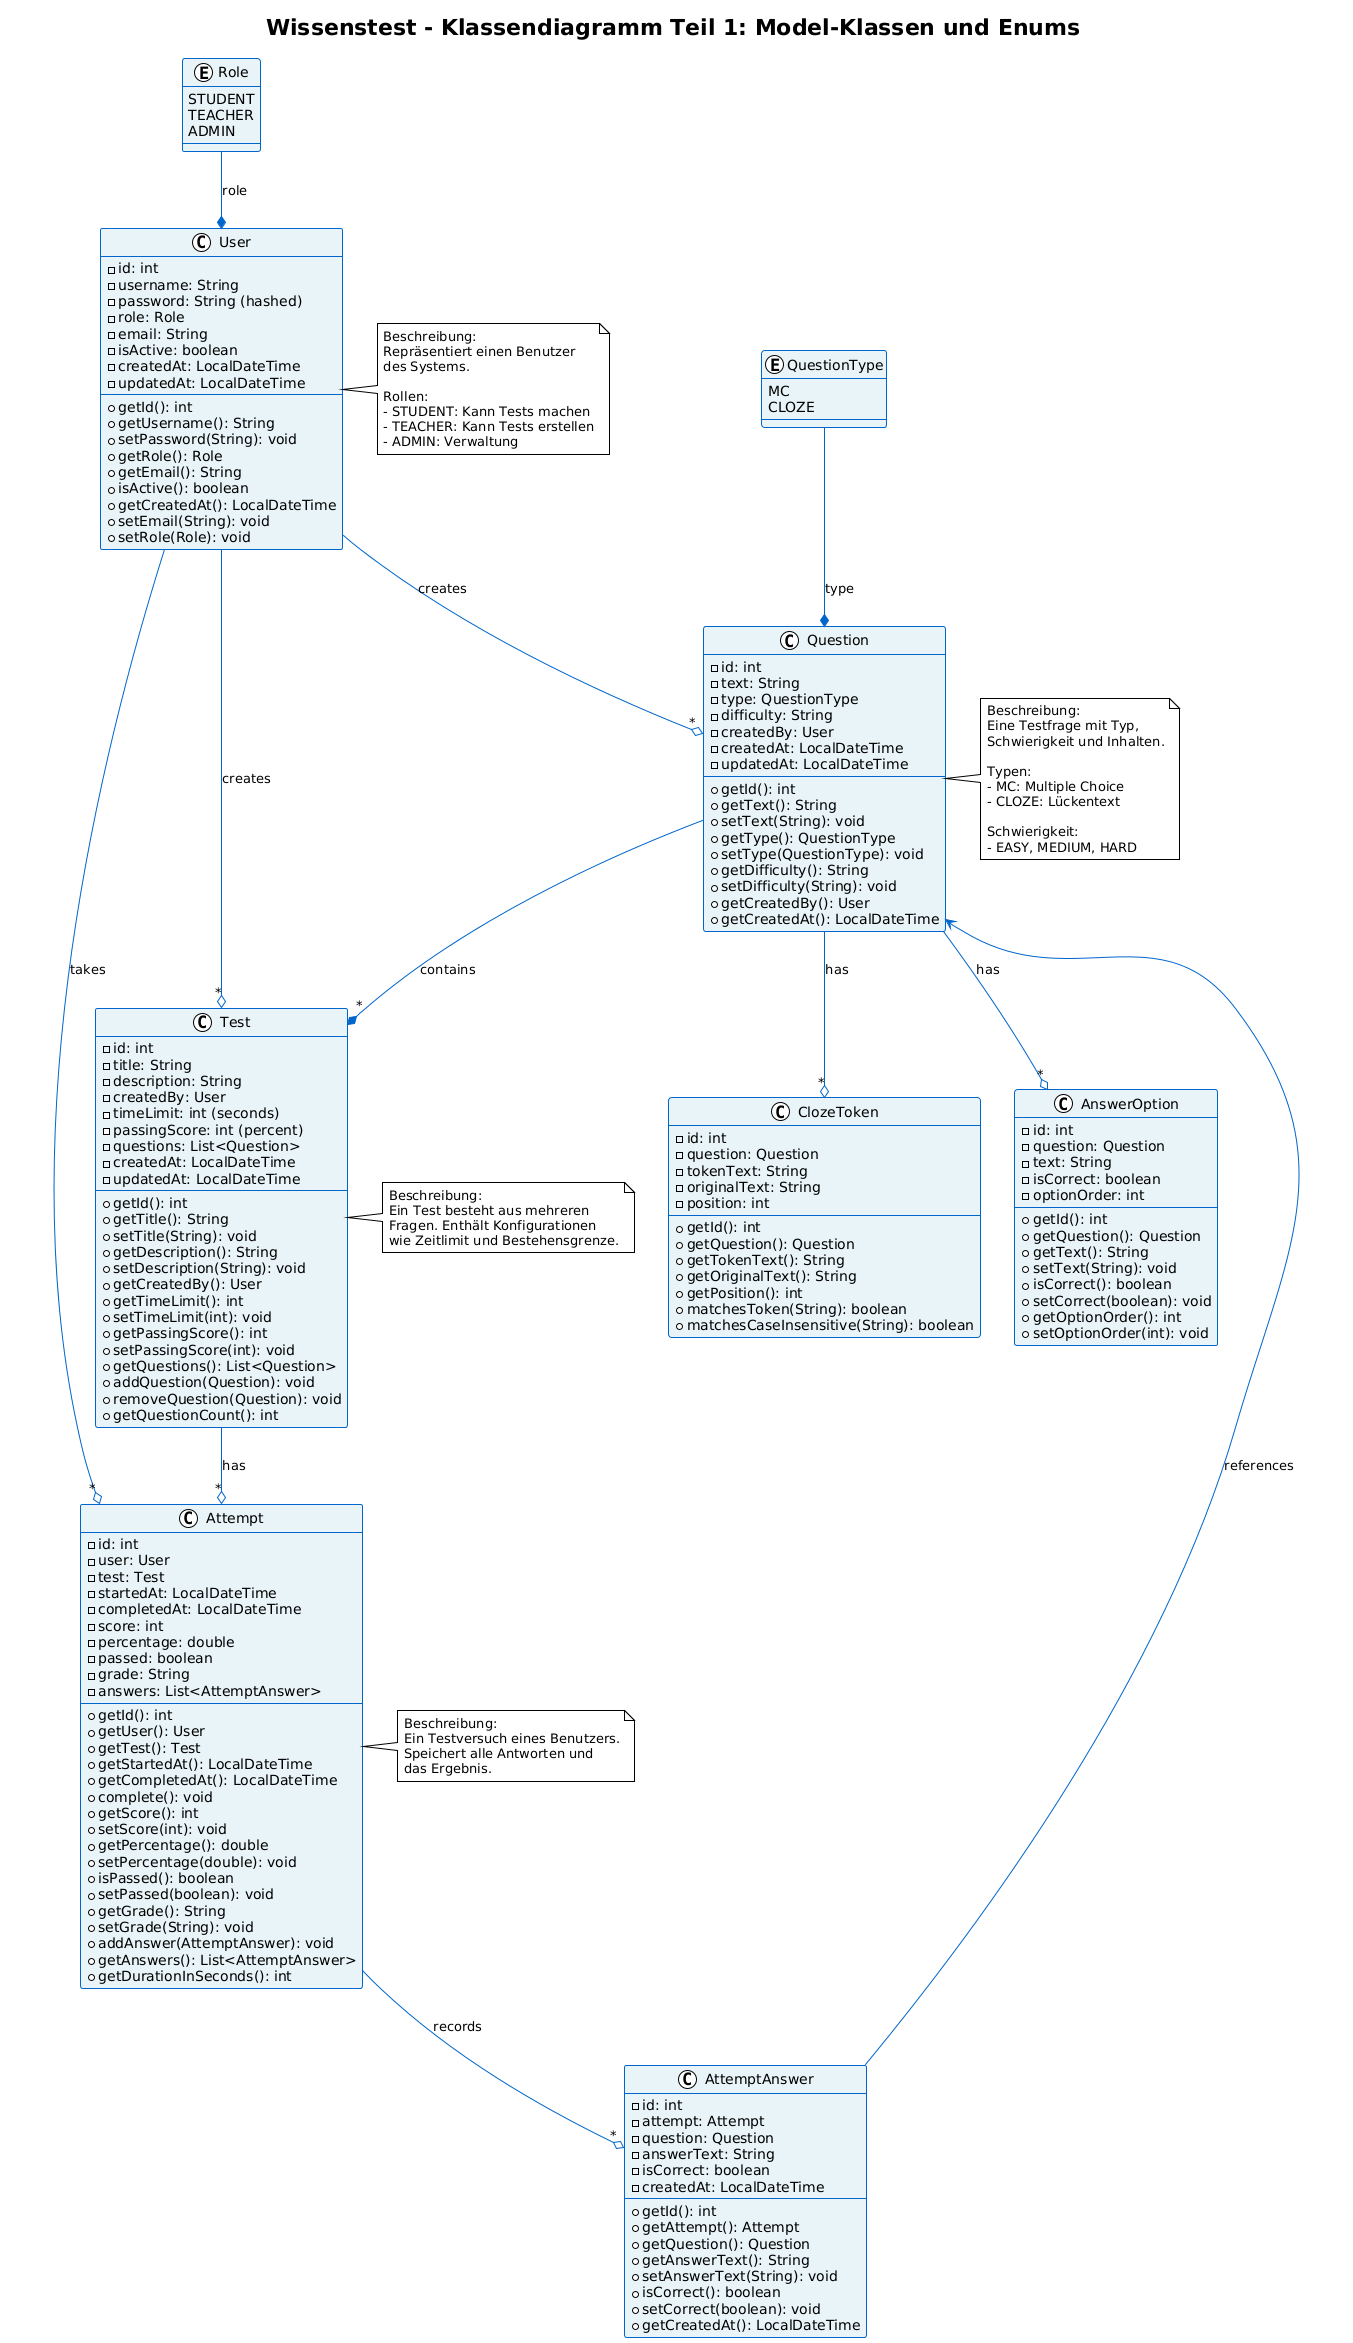

The diagram above was rendered by PlantUML. Its source (embedded in the PNG):
@startuml
!theme plain
skinparam classBackgroundColor #E8F4F8
skinparam classBorderColor #0066CC
skinparam classArrowColor #0066CC
skinparam fontSize 11

title Wissenstest - Klassendiagramm Teil 1: Model-Klassen und Enums

' ==================== ENUMS ====================
enum QuestionType {
  MC
  CLOZE
}

enum Role {
  STUDENT
  TEACHER
  ADMIN
}

' ==================== MODEL CLASSES ====================
class User {
  -id: int
  -username: String
  -password: String (hashed)
  -role: Role
  -email: String
  -isActive: boolean
  -createdAt: LocalDateTime
  -updatedAt: LocalDateTime
  --
  +getId(): int
  +getUsername(): String
  +setPassword(String): void
  +getRole(): Role
  +getEmail(): String
  +isActive(): boolean
  +getCreatedAt(): LocalDateTime
  +setEmail(String): void
  +setRole(Role): void
}

class Question {
  -id: int
  -text: String
  -type: QuestionType
  -difficulty: String
  -createdBy: User
  -createdAt: LocalDateTime
  -updatedAt: LocalDateTime
  --
  +getId(): int
  +getText(): String
  +setText(String): void
  +getType(): QuestionType
  +setType(QuestionType): void
  +getDifficulty(): String
  +setDifficulty(String): void
  +getCreatedBy(): User
  +getCreatedAt(): LocalDateTime
}

class AnswerOption {
  -id: int
  -question: Question
  -text: String
  -isCorrect: boolean
  -optionOrder: int
  --
  +getId(): int
  +getQuestion(): Question
  +getText(): String
  +setText(String): void
  +isCorrect(): boolean
  +setCorrect(boolean): void
  +getOptionOrder(): int
  +setOptionOrder(int): void
}

class ClozeToken {
  -id: int
  -question: Question
  -tokenText: String
  -originalText: String
  -position: int
  --
  +getId(): int
  +getQuestion(): Question
  +getTokenText(): String
  +getOriginalText(): String
  +getPosition(): int
  +matchesToken(String): boolean
  +matchesCaseInsensitive(String): boolean
}

class Test {
  -id: int
  -title: String
  -description: String
  -createdBy: User
  -timeLimit: int (seconds)
  -passingScore: int (percent)
  -questions: List<Question>
  -createdAt: LocalDateTime
  -updatedAt: LocalDateTime
  --
  +getId(): int
  +getTitle(): String
  +setTitle(String): void
  +getDescription(): String
  +setDescription(String): void
  +getCreatedBy(): User
  +getTimeLimit(): int
  +setTimeLimit(int): void
  +getPassingScore(): int
  +setPassingScore(int): void
  +getQuestions(): List<Question>
  +addQuestion(Question): void
  +removeQuestion(Question): void
  +getQuestionCount(): int
}

class Attempt {
  -id: int
  -user: User
  -test: Test
  -startedAt: LocalDateTime
  -completedAt: LocalDateTime
  -score: int
  -percentage: double
  -passed: boolean
  -grade: String
  -answers: List<AttemptAnswer>
  --
  +getId(): int
  +getUser(): User
  +getTest(): Test
  +getStartedAt(): LocalDateTime
  +getCompletedAt(): LocalDateTime
  +complete(): void
  +getScore(): int
  +setScore(int): void
  +getPercentage(): double
  +setPercentage(double): void
  +isPassed(): boolean
  +setPassed(boolean): void
  +getGrade(): String
  +setGrade(String): void
  +addAnswer(AttemptAnswer): void
  +getAnswers(): List<AttemptAnswer>
  +getDurationInSeconds(): int
}

class AttemptAnswer {
  -id: int
  -attempt: Attempt
  -question: Question
  -answerText: String
  -isCorrect: boolean
  -createdAt: LocalDateTime
  --
  +getId(): int
  +getAttempt(): Attempt
  +getQuestion(): Question
  +getAnswerText(): String
  +setAnswerText(String): void
  +isCorrect(): boolean
  +setCorrect(boolean): void
  +getCreatedAt(): LocalDateTime
}

' ==================== RELATIONSHIPS ====================
QuestionType --* Question : type
Role --* User : role

User --o "*" Test : creates
User --o "*" Attempt : takes
User --o "*" Question : creates

Question --o "*" AnswerOption : has
Question --o "*" ClozeToken : has
Question --* "*" Test : contains

Test --o "*" Attempt : has

Attempt --o "*" AttemptAnswer : records

AttemptAnswer --> Question : references

note right of User
  Beschreibung:
  Repräsentiert einen Benutzer
  des Systems.
  
  Rollen:
  - STUDENT: Kann Tests machen
  - TEACHER: Kann Tests erstellen
  - ADMIN: Verwaltung
end note

note right of Question
  Beschreibung:
  Eine Testfrage mit Typ,
  Schwierigkeit und Inhalten.
  
  Typen:
  - MC: Multiple Choice
  - CLOZE: Lückentext
  
  Schwierigkeit:
  - EASY, MEDIUM, HARD
end note

note right of Test
  Beschreibung:
  Ein Test besteht aus mehreren
  Fragen. Enthält Konfigurationen
  wie Zeitlimit und Bestehensgrenze.
end note

note right of Attempt
  Beschreibung:
  Ein Testversuch eines Benutzers.
  Speichert alle Antworten und
  das Ergebnis.
end note
@enduml